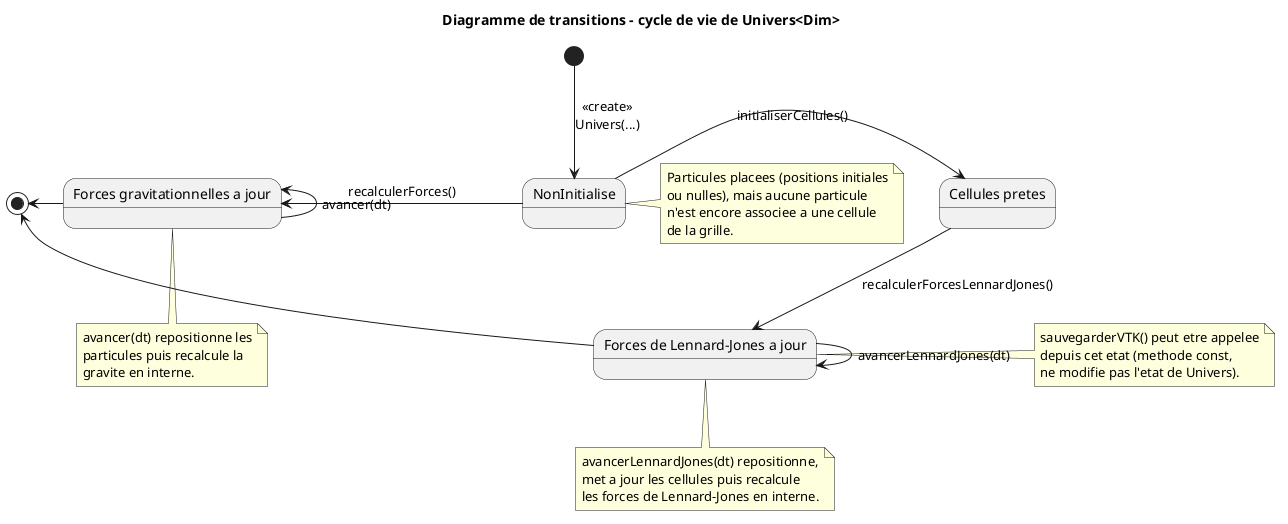

The diagram above was rendered by PlantUML. Its source (embedded in the PNG):
@startuml etats_univers
title Diagramme de transitions - cycle de vie de Univers<Dim>

[*] --> NonInitialise : <<create>>\nUnivers(...)

note right of NonInitialise
  Particules placees (positions initiales
  ou nulles), mais aucune particule
  n'est encore associee a une cellule
  de la grille.
end note

state "Forces gravitationnelles a jour" as Grav
state "Cellules pretes" as Cell
state "Forces de Lennard-Jones a jour" as LJ

NonInitialise -left-> Grav : recalculerForces()
Grav -left-> Grav : avancer(dt)

note bottom of Grav
  avancer(dt) repositionne les
  particules puis recalcule la
  gravite en interne.
end note

NonInitialise -right-> Cell : initialiserCellules()
Cell -down-> LJ : recalculerForcesLennardJones()
LJ -right-> LJ : avancerLennardJones(dt)

note bottom of LJ
  avancerLennardJones(dt) repositionne,
  met a jour les cellules puis recalcule
  les forces de Lennard-Jones en interne.
end note

note right of LJ
  sauvegarderVTK() peut etre appelee
  depuis cet etat (methode const,
  ne modifie pas l'etat de Univers).
end note

Grav -left-> [*]
LJ -right-> [*]

@enduml